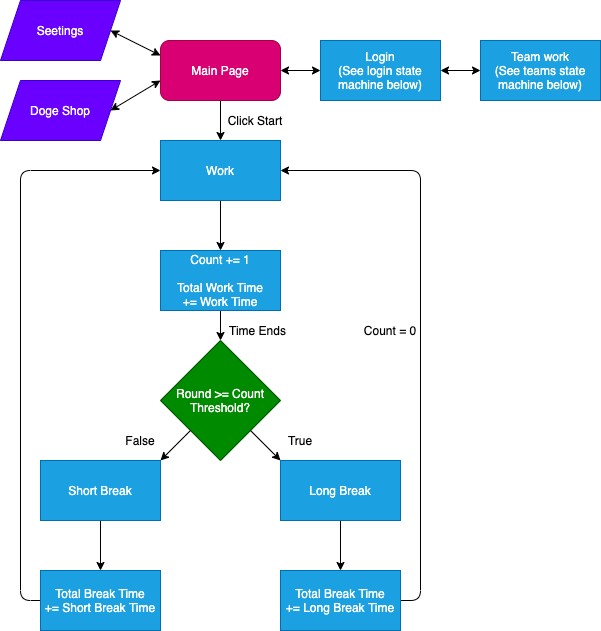

The diagram above was exported from draw.io. Its source (the exported page's mxGraphModel, read from the mxfile embedded in the PNG):
<mxGraphModel dx="868" dy="682" grid="1" gridSize="10" guides="1" tooltips="1" connect="1" arrows="1" fold="1" page="1" pageScale="1" pageWidth="850" pageHeight="1100" math="0" shadow="0">
  <root>
    <mxCell id="0" />
    <mxCell id="1" parent="0" />
    <mxCell id="5" style="edgeStyle=orthogonalEdgeStyle;rounded=0;orthogonalLoop=1;jettySize=auto;html=1;exitX=0.5;exitY=1;exitDx=0;exitDy=0;entryX=0.5;entryY=0;entryDx=0;entryDy=0;" edge="1" parent="1" source="2" target="3">
      <mxGeometry relative="1" as="geometry" />
    </mxCell>
    <mxCell id="2" value="Main Page" style="rounded=1;whiteSpace=wrap;html=1;fillColor=#d80073;strokeColor=#A50040;fontColor=#ffffff;" vertex="1" parent="1">
      <mxGeometry x="240" y="60" width="120" height="60" as="geometry" />
    </mxCell>
    <mxCell id="7" style="edgeStyle=orthogonalEdgeStyle;rounded=0;orthogonalLoop=1;jettySize=auto;html=1;exitX=0.5;exitY=1;exitDx=0;exitDy=0;entryX=0.5;entryY=0;entryDx=0;entryDy=0;" edge="1" parent="1" source="3" target="4">
      <mxGeometry relative="1" as="geometry" />
    </mxCell>
    <mxCell id="3" value="Work" style="rounded=0;whiteSpace=wrap;html=1;fillColor=#1ba1e2;strokeColor=#006EAF;fontColor=#ffffff;" vertex="1" parent="1">
      <mxGeometry x="240" y="160" width="120" height="60" as="geometry" />
    </mxCell>
    <mxCell id="10" style="edgeStyle=orthogonalEdgeStyle;rounded=0;orthogonalLoop=1;jettySize=auto;html=1;exitX=0.5;exitY=1;exitDx=0;exitDy=0;entryX=0.5;entryY=0;entryDx=0;entryDy=0;" edge="1" parent="1" source="4" target="9">
      <mxGeometry relative="1" as="geometry" />
    </mxCell>
    <mxCell id="4" value="Count += 1&lt;br&gt;&lt;br&gt;Total Work Time&lt;br&gt;+= Work Time" style="rounded=0;whiteSpace=wrap;html=1;fillColor=#1ba1e2;strokeColor=#006EAF;fontColor=#ffffff;" vertex="1" parent="1">
      <mxGeometry x="240" y="270" width="120" height="60" as="geometry" />
    </mxCell>
    <mxCell id="6" value="Click Start" style="text;html=1;strokeColor=none;fillColor=none;align=center;verticalAlign=middle;whiteSpace=wrap;rounded=0;" vertex="1" parent="1">
      <mxGeometry x="300" y="130" width="70" height="20" as="geometry" />
    </mxCell>
    <mxCell id="27" style="edgeStyle=orthogonalEdgeStyle;rounded=0;orthogonalLoop=1;jettySize=auto;html=1;exitX=0.5;exitY=1;exitDx=0;exitDy=0;entryX=0.5;entryY=0;entryDx=0;entryDy=0;" edge="1" parent="1" source="8" target="25">
      <mxGeometry relative="1" as="geometry" />
    </mxCell>
    <mxCell id="8" value="Short Break" style="rounded=0;whiteSpace=wrap;html=1;fillColor=#1ba1e2;strokeColor=#006EAF;fontColor=#ffffff;" vertex="1" parent="1">
      <mxGeometry x="120" y="480" width="120" height="60" as="geometry" />
    </mxCell>
    <mxCell id="9" value="Round &amp;gt;= Count Threshold?" style="rhombus;whiteSpace=wrap;html=1;fillColor=#008a00;strokeColor=#005700;fontColor=#ffffff;" vertex="1" parent="1">
      <mxGeometry x="240" y="360" width="120" height="120" as="geometry" />
    </mxCell>
    <mxCell id="13" value="" style="endArrow=classic;html=1;exitX=0;exitY=1;exitDx=0;exitDy=0;entryX=1;entryY=0;entryDx=0;entryDy=0;" edge="1" parent="1" source="9" target="8">
      <mxGeometry width="50" height="50" relative="1" as="geometry">
        <mxPoint x="170" y="490" as="sourcePoint" />
        <mxPoint x="220" y="440" as="targetPoint" />
      </mxGeometry>
    </mxCell>
    <mxCell id="14" value="False" style="text;html=1;strokeColor=none;fillColor=none;align=center;verticalAlign=middle;whiteSpace=wrap;rounded=0;" vertex="1" parent="1">
      <mxGeometry x="200" y="450" width="40" height="20" as="geometry" />
    </mxCell>
    <mxCell id="26" style="edgeStyle=orthogonalEdgeStyle;rounded=0;orthogonalLoop=1;jettySize=auto;html=1;exitX=0.5;exitY=1;exitDx=0;exitDy=0;entryX=0.5;entryY=0;entryDx=0;entryDy=0;" edge="1" parent="1" source="15" target="24">
      <mxGeometry relative="1" as="geometry" />
    </mxCell>
    <mxCell id="15" value="Long Break" style="rounded=0;whiteSpace=wrap;html=1;fillColor=#1ba1e2;strokeColor=#006EAF;fontColor=#ffffff;" vertex="1" parent="1">
      <mxGeometry x="360" y="480" width="120" height="60" as="geometry" />
    </mxCell>
    <mxCell id="17" value="" style="endArrow=classic;html=1;entryX=0;entryY=0;entryDx=0;entryDy=0;exitX=1;exitY=1;exitDx=0;exitDy=0;" edge="1" parent="1" source="9" target="15">
      <mxGeometry width="50" height="50" relative="1" as="geometry">
        <mxPoint x="330" y="450" as="sourcePoint" />
        <mxPoint x="380" y="400" as="targetPoint" />
      </mxGeometry>
    </mxCell>
    <mxCell id="18" value="True" style="text;html=1;strokeColor=none;fillColor=none;align=center;verticalAlign=middle;whiteSpace=wrap;rounded=0;" vertex="1" parent="1">
      <mxGeometry x="360" y="450" width="40" height="20" as="geometry" />
    </mxCell>
    <mxCell id="19" value="Time Ends" style="text;html=1;strokeColor=none;fillColor=none;align=center;verticalAlign=middle;whiteSpace=wrap;rounded=0;" vertex="1" parent="1">
      <mxGeometry x="305" y="340" width="65" height="20" as="geometry" />
    </mxCell>
    <mxCell id="20" value="" style="endArrow=classic;html=1;exitX=0;exitY=0.5;exitDx=0;exitDy=0;entryX=0;entryY=0.5;entryDx=0;entryDy=0;" edge="1" parent="1" source="25" target="3">
      <mxGeometry width="50" height="50" relative="1" as="geometry">
        <mxPoint x="170" y="430" as="sourcePoint" />
        <mxPoint x="220" y="380" as="targetPoint" />
        <Array as="points">
          <mxPoint x="100" y="620" />
          <mxPoint x="100" y="190" />
        </Array>
      </mxGeometry>
    </mxCell>
    <mxCell id="21" value="" style="endArrow=classic;html=1;exitX=1;exitY=0.5;exitDx=0;exitDy=0;entryX=1;entryY=0.5;entryDx=0;entryDy=0;" edge="1" parent="1" source="24" target="3">
      <mxGeometry width="50" height="50" relative="1" as="geometry">
        <mxPoint x="460" y="380" as="sourcePoint" />
        <mxPoint x="510" y="330" as="targetPoint" />
        <Array as="points">
          <mxPoint x="500" y="620" />
          <mxPoint x="500" y="190" />
        </Array>
      </mxGeometry>
    </mxCell>
    <mxCell id="22" value="Count = 0" style="text;html=1;strokeColor=none;fillColor=none;align=center;verticalAlign=middle;whiteSpace=wrap;rounded=0;" vertex="1" parent="1">
      <mxGeometry x="440" y="340" width="60" height="20" as="geometry" />
    </mxCell>
    <mxCell id="24" value="Total Break Time&lt;br&gt;+= Long Break Time" style="rounded=0;whiteSpace=wrap;html=1;fillColor=#1ba1e2;strokeColor=#006EAF;fontColor=#ffffff;" vertex="1" parent="1">
      <mxGeometry x="360" y="590" width="120" height="60" as="geometry" />
    </mxCell>
    <mxCell id="25" value="Total Break Time&lt;br&gt;+= Short Break Time" style="rounded=0;whiteSpace=wrap;html=1;fillColor=#1ba1e2;strokeColor=#006EAF;fontColor=#ffffff;" vertex="1" parent="1">
      <mxGeometry x="120" y="590" width="120" height="60" as="geometry" />
    </mxCell>
    <mxCell id="28" value="Seetings" style="shape=parallelogram;perimeter=parallelogramPerimeter;whiteSpace=wrap;html=1;fixedSize=1;fillColor=#6a00ff;strokeColor=#3700CC;fontColor=#ffffff;" vertex="1" parent="1">
      <mxGeometry x="80" y="20" width="120" height="60" as="geometry" />
    </mxCell>
    <mxCell id="29" value="Doge Shop" style="shape=parallelogram;perimeter=parallelogramPerimeter;whiteSpace=wrap;html=1;fixedSize=1;fillColor=#6a00ff;strokeColor=#3700CC;fontColor=#ffffff;" vertex="1" parent="1">
      <mxGeometry x="80" y="100" width="120" height="60" as="geometry" />
    </mxCell>
    <mxCell id="31" value="" style="endArrow=classic;startArrow=classic;html=1;entryX=0;entryY=0.25;entryDx=0;entryDy=0;" edge="1" parent="1" target="2">
      <mxGeometry width="50" height="50" relative="1" as="geometry">
        <mxPoint x="190" y="50" as="sourcePoint" />
        <mxPoint x="240" as="targetPoint" />
      </mxGeometry>
    </mxCell>
    <mxCell id="33" value="" style="endArrow=classic;startArrow=classic;html=1;exitX=1;exitY=0.5;exitDx=0;exitDy=0;" edge="1" parent="1" source="29">
      <mxGeometry width="50" height="50" relative="1" as="geometry">
        <mxPoint x="220" y="140" as="sourcePoint" />
        <mxPoint x="240" y="100" as="targetPoint" />
      </mxGeometry>
    </mxCell>
    <mxCell id="34" value="Login&lt;br&gt;(See login state machine below)" style="rounded=0;whiteSpace=wrap;html=1;fillColor=#1ba1e2;strokeColor=#006EAF;fontColor=#ffffff;" vertex="1" parent="1">
      <mxGeometry x="400" y="60" width="120" height="60" as="geometry" />
    </mxCell>
    <mxCell id="35" value="Team work&lt;br&gt;(See teams state machine below)" style="rounded=0;whiteSpace=wrap;html=1;fillColor=#1ba1e2;strokeColor=#006EAF;fontColor=#ffffff;" vertex="1" parent="1">
      <mxGeometry x="560" y="60" width="120" height="60" as="geometry" />
    </mxCell>
    <mxCell id="36" value="" style="endArrow=classic;startArrow=classic;html=1;exitX=1;exitY=0.5;exitDx=0;exitDy=0;entryX=0;entryY=0.5;entryDx=0;entryDy=0;" edge="1" parent="1" source="2" target="34">
      <mxGeometry width="50" height="50" relative="1" as="geometry">
        <mxPoint x="410" y="180" as="sourcePoint" />
        <mxPoint x="460" y="130" as="targetPoint" />
      </mxGeometry>
    </mxCell>
    <mxCell id="37" value="" style="endArrow=classic;startArrow=classic;html=1;exitX=1;exitY=0.5;exitDx=0;exitDy=0;entryX=0;entryY=0.5;entryDx=0;entryDy=0;" edge="1" parent="1" source="34" target="35">
      <mxGeometry width="50" height="50" relative="1" as="geometry">
        <mxPoint x="550" y="180" as="sourcePoint" />
        <mxPoint x="600" y="130" as="targetPoint" />
      </mxGeometry>
    </mxCell>
  </root>
</mxGraphModel>